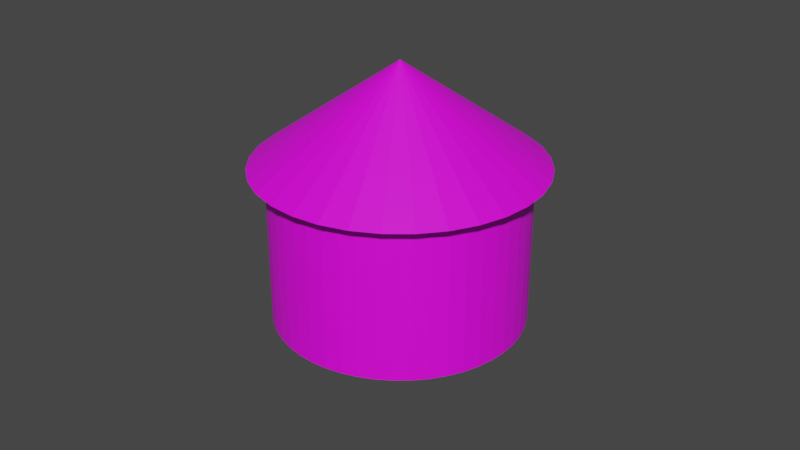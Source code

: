 # Source: Castle.blend  (saved by Blender 3.1.7; exported with 4.5.12 LTS)
import bpy
from mathutils import Matrix  # noqa: F401  (used for matrix-valued properties, if any)

bpy.ops.wm.read_factory_settings(use_empty=True)
scene = bpy.context.scene
scene.name = 'Scene'

# ---- collections
col_collection = bpy.data.collections.new('Collection'); scene.collection.children.link(col_collection)

# ---- images (referenced by path relative to the original .blend; pixels are not part of the script)
import os
ASSET_DIR = os.environ.get("B2B_ASSET_DIR", "")  # directory of the original .blend (textures are referenced by path, not embedded)
HERE = os.path.dirname(os.path.abspath(__file__))  # packed textures are extracted next to this script under _unpacked/

def load_image(name, relpath, width, height, colorspace="sRGB"):
    """Load a texture the original file referenced (path relative to the .blend, or extracted next to this script)."""
    p = next((c for c in (os.path.join(HERE, relpath), os.path.join(ASSET_DIR, relpath)) if relpath and os.path.exists(c)), "")
    if p:
        img = bpy.data.images.load(p, check_existing=True)
        img.name = name
    else:  # same state as the original file: an image datablock whose file is absent (Cycles renders it pink)
        img = bpy.data.images.new(name, width, height)
        img.source = "FILE"
        img.filepath = "//" + (relpath or name)
    img.colorspace_settings.name = colorspace
    return img
img_imphenziapalette01_256_gradient_png = load_image('ImphenziaPalette01-256-Gradient.png', 'ImphenziaPalette01-256-Gradient.png', 1024, 1024, 'sRGB')

# ---- materials (node trees are filled in below, after node groups)
mat_material_001 = bpy.data.materials.new('Material.001')
mat_material_001.use_transparent_shadow = False
mat_material_002 = bpy.data.materials.new('Material.002')
mat_material_002.use_transparent_shadow = False

# ---- material node trees
mat_material_001.use_nodes = True; mat_material_001.node_tree.nodes.clear()
_N = mat_material_001.node_tree.nodes; _L = mat_material_001.node_tree.links
n0 = _N.new('ShaderNodeBsdfPrincipled'); n0.name = 'Principled BSDF'; n0.location = (10, 300)
n0.distribution = 'GGX'
n0.subsurface_method = 'RANDOM_WALK_SKIN'
n0.inputs[3].default_value = 1.45
n0.inputs[27].default_value = (0.0, 0.0, 0.0, 1.0)
n0.inputs[28].default_value = 1.0
n1 = _N.new('ShaderNodeOutputMaterial'); n1.name = 'Material Output'; n1.location = (300, 300)
n2 = _N.new('ShaderNodeTexImage'); n2.name = 'Image Texture'; n2.location = (-296, 189)
n2.image = img_imphenziapalette01_256_gradient_png
_L.new(n0.outputs[0], n1.inputs[0])
_L.new(n2.outputs[0], n0.inputs[0])
n1.is_active_output = True
mat_material_002.use_nodes = True; mat_material_002.node_tree.nodes.clear()
_N = mat_material_002.node_tree.nodes; _L = mat_material_002.node_tree.links
n0 = _N.new('ShaderNodeBsdfPrincipled'); n0.name = 'Principled BSDF'; n0.location = (10, 300)
n0.distribution = 'GGX'
n0.subsurface_method = 'RANDOM_WALK_SKIN'
n0.inputs[3].default_value = 1.45
n0.inputs[27].default_value = (0.0, 0.0, 0.0, 1.0)
n0.inputs[28].default_value = 1.0
n1 = _N.new('ShaderNodeOutputMaterial'); n1.name = 'Material Output'; n1.location = (300, 300)
n2 = _N.new('ShaderNodeTexImage'); n2.name = 'Image Texture'; n2.location = (-307, 135)
n2.image = img_imphenziapalette01_256_gradient_png
_L.new(n0.outputs[0], n1.inputs[0])
_L.new(n2.outputs[0], n0.inputs[0])
n1.is_active_output = True

# ---- world
world_world = bpy.data.worlds.new('World'); scene.world = world_world
world_world.use_nodes = True; world_world.node_tree.nodes.clear()
_N = world_world.node_tree.nodes; _L = world_world.node_tree.links
n0 = _N.new('ShaderNodeOutputWorld'); n0.name = 'World Output'; n0.location = (300, 300)
n1 = _N.new('ShaderNodeBackground'); n1.name = 'Background'; n1.location = (10, 300)
n1.inputs[0].default_value = (0.05088, 0.05088, 0.05088, 1.0)
_L.new(n1.outputs[0], n0.inputs[0])
n0.is_active_output = True
world_world.color = (0.05088, 0.05088, 0.05088)
world_world.use_sun_shadow = False
world_world.sun_shadow_jitter_overblur = 0.0

# ---- meshes
me_cube_001 = bpy.data.meshes.new('Cube.001')
me_cube_001.from_pydata([(-0.25, -0.02323, -0.25), (-0.25, -0.02323, 0.25), (-0.25, 0.25, -0.25), (-0.25, 0.25, 0.25), (0.25, -0.02323, -0.25), (0.25, -0.02323, 0.25), (0.25, 0.25, -0.25), (0.25, 0.25, 0.25), (-0.25, -0.02323, 0.0), (-0.25, 0.25, 0.0), (0.25, 0.25, 0.0), (0.25, -0.02323, 0.0), (0.0, 0.25, -0.25), (0.0, 0.25, 0.25), (0.0, -0.02323, -0.25), (0.0, -0.02323, 0.25), (0.0, -0.02323, 0.0), (0.0, 0.25, 0.0), (-0.125, 0.25, -0.25), (-0.125, -0.02323, 0.25), (-0.125, -0.02323, 0.0), (-0.125, 0.25, 0.25), (-0.125, -0.02323, -0.25), (-0.125, 0.25, 0.0), (0.125, 0.25, 0.25), (0.125, -0.02323, -0.25), (0.125, 0.25, 0.0), (0.125, 0.25, -0.25), (0.125, -0.02323, 0.25), (0.125, -0.02323, 0.0), (-0.1875, 0.25, -0.25), (-0.1875, -0.02323, 0.25), (-0.1875, -0.02323, 0.0), (-0.1875, 0.25, 0.25), (-0.1875, -0.02323, -0.25), (-0.1875, 0.25, 0.0), (-0.0625, 0.25, 0.25), (-0.0625, -0.02323, -0.25), (-0.0625, 0.25, 0.0), (-0.0625, 0.25, -0.25), (-0.0625, -0.02323, 0.25), (-0.0625, -0.02323, 0.0), (0.0625, 0.25, -0.25), (0.0625, -0.02323, 0.25), (0.0625, -0.02323, 0.0), (0.0625, 0.25, 0.25), (0.0625, -0.02323, -0.25), (0.0625, 0.25, 0.0), (0.1875, 0.25, 0.25), (0.1875, -0.02323, -0.25), (0.1875, 0.25, 0.0), (0.1875, 0.25, -0.25), (0.1875, -0.02323, 0.25), (0.1875, -0.02323, 0.0)], [], [(8, 1, 3, 9), (50, 48, 7, 10), (10, 7, 5, 11), (32, 31, 1, 8), (51, 6, 4, 49), (33, 3, 1, 31), (34, 32, 8, 0), (6, 10, 11, 4), (51, 50, 10, 6), (0, 8, 9, 2), (39, 38, 17, 12), (46, 44, 16, 14), (45, 13, 15, 43), (39, 12, 14, 37), (44, 43, 15, 16), (38, 36, 13, 17), (35, 33, 21, 23), (30, 18, 22, 34), (30, 35, 23, 18), (37, 41, 20, 22), (36, 21, 19, 40), (41, 40, 19, 20), (53, 52, 28, 29), (48, 24, 28, 52), (49, 53, 29, 25), (42, 47, 26, 27), (42, 27, 25, 46), (47, 45, 24, 26), (2, 9, 35, 30), (2, 30, 34, 0), (9, 3, 33, 35), (22, 20, 32, 34), (21, 33, 31, 19), (20, 19, 31, 32), (16, 15, 40, 41), (13, 36, 40, 15), (14, 16, 41, 37), (23, 21, 36, 38), (18, 39, 37, 22), (18, 23, 38, 39), (17, 13, 45, 47), (12, 42, 46, 14), (12, 17, 47, 42), (29, 28, 43, 44), (24, 45, 43, 28), (25, 29, 44, 46), (4, 11, 53, 49), (7, 48, 52, 5), (11, 5, 52, 53), (27, 26, 50, 51), (27, 51, 49, 25), (26, 24, 48, 50)])
_uv = me_cube_001.uv_layers.new(name='UVMap')
_uv.uv.foreach_set('vector', [0.8145, 0.4395, 0.8145, 0.4395, 0.8145, 0.4395, 0.8145, 0.4395, 0.8145, 0.4395, 0.8145, 0.4395, 0.8145, 0.4395, 0.8145, 0.4395, 0.8145, 0.4395, 0.8145, 0.4395, 0.8145, 0.4395, 0.8145, 0.4395, 0.8145, 0.4395, 0.8145, 0.4395, 0.8145, 0.4395, 0.8145, 0.4395, 0.6934, 0.4395, 0.6934, 0.4395, 0.6934, 0.4395, 0.6934, 0.4395, 0.8145, 0.4395, 0.8145, 0.4395, 0.8145, 0.4395, 0.8145, 0.4395, 0.6934, 0.4395, 0.6934, 0.4395, 0.6934, 0.4395, 0.6934, 0.4395, 0.6934, 0.4395, 0.6934, 0.4395, 0.6934, 0.4395, 0.6934, 0.4395, 0.6934, 0.4395, 0.6934, 0.4395, 0.6934, 0.4395, 0.6934, 0.4395, 0.6934, 0.4395, 0.6934, 0.4395, 0.6934, 0.4395, 0.6934, 0.4395, 0.8145, 0.4395, 0.8145, 0.4395, 0.8145, 0.4395, 0.8145, 0.4395, 0.8145, 0.4395, 0.8145, 0.4395, 0.8145, 0.4395, 0.8145, 0.4395, 0.6934, 0.4395, 0.6934, 0.4395, 0.6934, 0.4395, 0.6934, 0.4395, 0.8145, 0.4395, 0.8145, 0.4395, 0.8145, 0.4395, 0.8145, 0.4395, 0.6934, 0.4395, 0.6934, 0.4395, 0.6934, 0.4395, 0.6934, 0.4395, 0.6934, 0.4395, 0.6934, 0.4395, 0.6934, 0.4395, 0.6934, 0.4395, 0.8145, 0.4395, 0.8145, 0.4395, 0.8145, 0.4395, 0.8145, 0.4395, 0.6934, 0.4395, 0.6934, 0.4395, 0.6934, 0.4395, 0.6934, 0.4395, 0.6934, 0.4395, 0.6934, 0.4395, 0.6934, 0.4395, 0.6934, 0.4395, 0.8145, 0.4395, 0.8145, 0.4395, 0.8145, 0.4395, 0.8145, 0.4395, 0.6934, 0.4395, 0.6934, 0.4395, 0.6934, 0.4395, 0.6934, 0.4395, 0.6934, 0.4395, 0.6934, 0.4395, 0.6934, 0.4395, 0.6934, 0.4395, 0.8145, 0.4395, 0.8145, 0.4395, 0.8145, 0.4395, 0.8145, 0.4395, 0.8145, 0.4395, 0.8145, 0.4395, 0.8145, 0.4395, 0.8145, 0.4395, 0.6934, 0.4395, 0.6934, 0.4395, 0.6934, 0.4395, 0.6934, 0.4395, 0.8145, 0.4395, 0.8145, 0.4395, 0.8145, 0.4395, 0.8145, 0.4395, 0.8145, 0.4395, 0.8145, 0.4395, 0.8145, 0.4395, 0.8145, 0.4395, 0.6934, 0.4395, 0.6934, 0.4395, 0.6934, 0.4395, 0.6934, 0.4395, 0.6934, 0.4395, 0.6934, 0.4395, 0.6934, 0.4395, 0.6934, 0.4395, 0.6934, 0.4395, 0.6934, 0.4395, 0.6934, 0.4395, 0.6934, 0.4395, 0.8145, 0.4395, 0.8145, 0.4395, 0.8145, 0.4395, 0.8145, 0.4395, 0.6934, 0.4395, 0.6934, 0.4395, 0.6934, 0.4395, 0.6934, 0.4395, 0.8145, 0.4395, 0.8145, 0.4395, 0.8145, 0.4395, 0.8145, 0.4395, 0.8145, 0.4395, 0.8145, 0.4395, 0.8145, 0.4395, 0.8145, 0.4395, 0.6934, 0.4395, 0.6934, 0.4395, 0.6934, 0.4395, 0.6934, 0.4395, 0.6934, 0.4395, 0.6934, 0.4395, 0.6934, 0.4395, 0.6934, 0.4395, 0.8145, 0.4395, 0.8145, 0.4395, 0.8145, 0.4395, 0.8145, 0.4395, 0.6934, 0.4395, 0.6934, 0.4395, 0.6934, 0.4395, 0.6934, 0.4395, 0.8145, 0.4395, 0.8145, 0.4395, 0.8145, 0.4395, 0.8145, 0.4395, 0.8145, 0.4395, 0.8145, 0.4395, 0.8145, 0.4395, 0.8145, 0.4395, 0.6934, 0.4395, 0.6934, 0.4395, 0.6934, 0.4395, 0.6934, 0.4395, 0.8145, 0.4395, 0.8145, 0.4395, 0.8145, 0.4395, 0.8145, 0.4395, 0.8145, 0.4395, 0.8145, 0.4395, 0.8145, 0.4395, 0.8145, 0.4395, 0.6934, 0.4395, 0.6934, 0.4395, 0.6934, 0.4395, 0.6934, 0.4395, 0.6934, 0.4395, 0.6934, 0.4395, 0.6934, 0.4395, 0.6934, 0.4395, 0.8145, 0.4395, 0.8145, 0.4395, 0.8145, 0.4395, 0.8145, 0.4395, 0.6934, 0.4395, 0.6934, 0.4395, 0.6934, 0.4395, 0.6934, 0.4395, 0.8145, 0.4395, 0.8145, 0.4395, 0.8145, 0.4395, 0.8145, 0.4395, 0.8145, 0.4395, 0.8145, 0.4395, 0.8145, 0.4395, 0.8145, 0.4395, 0.6934, 0.4395, 0.6934, 0.4395, 0.6934, 0.4395, 0.6934, 0.4395, 0.6934, 0.4395, 0.6934, 0.4395, 0.6934, 0.4395, 0.6934, 0.4395, 0.8145, 0.4395, 0.8145, 0.4395, 0.8145, 0.4395, 0.8145, 0.4395])
me_cube_001.materials.append(mat_material_001)
me_cube_001.use_remesh_fix_poles = True
me_cube_001.use_remesh_preserve_attributes = False
me_cube_001.update()
me_cone = bpy.data.meshes.new('Cone')
me_cone.from_pydata([(-6.013e-09, 1.408, -1.003), (0.2747, 1.381, -1.003), (0.5388, 1.301, -1.003), (0.7822, 1.171, -1.003), (0.9956, 0.9956, -1.003), (1.171, 0.7822, -1.003), (1.301, 0.5388, -1.003), (1.381, 0.2747, -1.003), (1.408, -5.666e-08, -1.003), (1.381, -0.2747, -1.003), (1.301, -0.5388, -1.003), (1.171, -0.7822, -1.003), (0.9956, -0.9956, -1.003), (0.7822, -1.171, -1.003), (0.5388, -1.301, -1.003), (0.2747, -1.381, -1.003), (-1.291e-07, -1.408, -1.003), (-0.2747, -1.381, -1.003), (-0.5388, -1.301, -1.003), (-0.7822, -1.171, -1.003), (-0.9956, -0.9956, -1.003), (-1.171, -0.7822, -1.003), (-1.301, -0.5388, -1.003), (-1.381, -0.2747, -1.003), (-1.408, 2.168e-08, -1.003), (-1.381, 0.2747, -1.003), (-1.301, 0.5388, -1.003), (-1.171, 0.7822, -1.003), (-0.9956, 0.9956, -1.003), (-0.7822, 1.171, -1.003), (-0.5388, 1.301, -1.003), (-0.2747, 1.381, -1.003), (0.0, 3.553e-15, 1.107)], [], [(0, 32, 1), (1, 32, 2), (2, 32, 3), (3, 32, 4), (4, 32, 5), (5, 32, 6), (6, 32, 7), (7, 32, 8), (8, 32, 9), (9, 32, 10), (10, 32, 11), (11, 32, 12), (12, 32, 13), (13, 32, 14), (14, 32, 15), (15, 32, 16), (16, 32, 17), (17, 32, 18), (18, 32, 19), (19, 32, 20), (20, 32, 21), (21, 32, 22), (22, 32, 23), (23, 32, 24), (24, 32, 25), (25, 32, 26), (26, 32, 27), (27, 32, 28), (28, 32, 29), (29, 32, 30), (0, 1, 2, 3, 4, 5, 6, 7, 8, 9, 10, 11, 12, 13, 14, 15, 16, 17, 18, 19, 20, 21, 22, 23, 24, 25, 26, 27, 28, 29, 30, 31), (30, 32, 31), (31, 32, 0)])
_uv = me_cone.uv_layers.new(name='UVMap')
_uv.uv.foreach_set('vector', [0.6914, 0.4395, 0.6914, 0.4395, 0.6914, 0.4395, 0.6914, 0.4395, 0.6914, 0.4395, 0.6914, 0.4395, 0.6914, 0.4395, 0.6914, 0.4395, 0.6914, 0.4395, 0.6914, 0.4395, 0.6914, 0.4395, 0.6914, 0.4395, 0.6914, 0.4395, 0.6914, 0.4395, 0.6914, 0.4395, 0.6914, 0.4395, 0.6914, 0.4395, 0.6914, 0.4395, 0.6914, 0.4395, 0.6914, 0.4395, 0.6914, 0.4395, 0.6914, 0.4395, 0.6914, 0.4395, 0.6914, 0.4395, 0.6914, 0.4395, 0.6914, 0.4395, 0.6914, 0.4395, 0.6914, 0.4395, 0.6914, 0.4395, 0.6914, 0.4395, 0.6914, 0.4395, 0.6914, 0.4395, 0.6914, 0.4395, 0.6914, 0.4395, 0.6914, 0.4395, 0.6914, 0.4395, 0.6914, 0.4395, 0.6914, 0.4395, 0.6914, 0.4395, 0.6914, 0.4395, 0.6914, 0.4395, 0.6914, 0.4395, 0.6914, 0.4395, 0.6914, 0.4395, 0.6914, 0.4395, 0.6914, 0.4395, 0.6914, 0.4395, 0.6914, 0.4395, 0.6914, 0.4395, 0.6914, 0.4395, 0.6914, 0.4395, 0.6914, 0.4395, 0.6914, 0.4395, 0.6914, 0.4395, 0.6914, 0.4395, 0.6914, 0.4395, 0.6914, 0.4395, 0.6914, 0.4395, 0.6914, 0.4395, 0.6914, 0.4395, 0.6914, 0.4395, 0.6914, 0.4395, 0.6914, 0.4395, 0.6914, 0.4395, 0.6914, 0.4395, 0.6914, 0.4395, 0.6914, 0.4395, 0.6914, 0.4395, 0.6914, 0.4395, 0.6914, 0.4395, 0.6914, 0.4395, 0.6914, 0.4395, 0.6914, 0.4395, 0.6914, 0.4395, 0.6914, 0.4395, 0.6914, 0.4395, 0.6914, 0.4395, 0.6914, 0.4395, 0.6914, 0.4395, 0.6914, 0.4395, 0.6914, 0.4395, 0.6914, 0.4395, 0.6914, 0.4395, 0.6914, 0.4395, 0.6914, 0.4395, 0.6914, 0.4395, 0.6914, 0.4395, 0.6914, 0.4395, 0.6914, 0.4395, 0.6914, 0.4395, 0.6914, 0.4395, 0.6914, 0.4395, 0.6914, 0.4395, 0.6914, 0.4395, 0.6914, 0.4395, 0.6914, 0.4395, 0.6914, 0.4395, 0.6914, 0.4395, 0.6914, 0.4395, 0.6914, 0.4395, 0.6914, 0.4395, 0.6914, 0.4395, 0.6914, 0.4395, 0.6914, 0.4395, 0.6914, 0.4395, 0.6914, 0.4395, 0.6914, 0.4395, 0.6914, 0.4395, 0.6914, 0.4395, 0.6914, 0.4395, 0.6914, 0.4395, 0.6914, 0.4395, 0.6914, 0.4395, 0.6914, 0.4395, 0.6914, 0.4395, 0.6914, 0.4395, 0.6914, 0.4395, 0.6914, 0.4395, 0.6914, 0.4395, 0.6914, 0.4395, 0.6914, 0.4395, 0.6914, 0.4395, 0.6914, 0.4395, 0.6914, 0.4395, 0.6914, 0.4395, 0.6914, 0.4395, 0.6914, 0.4395, 0.6914, 0.4395])
me_cone.materials.append(mat_material_002)
me_cone.use_remesh_fix_poles = True
me_cone.use_remesh_preserve_attributes = False
me_cone.update()

# ---- curves / text
cu_beziercircle = bpy.data.curves.new('BezierCircle', 'CURVE')
cu_beziercircle.dimensions = '3D'
_sp = cu_beziercircle.splines.new('BEZIER'); _sp.bezier_points.add(3)
_sp.bezier_points.foreach_set('co', [-1.0, 0.0, 0.0, 0.0, 1.0, 0.0, 1.0, 0.0, 0.0, 0.0, -1.0, 0.0])
_sp.bezier_points.foreach_set('handle_left', [-1.0, -0.5521, 0.0, -0.5521, 1.0, 0.0, 1.0, 0.5521, 0.0, 0.5521, -1.0, 0.0])
_sp.bezier_points.foreach_set('handle_right', [-1.0, 0.5521, 0.0, 0.5521, 1.0, 0.0, 1.0, -0.5521, 0.0, -0.5521, -1.0, 0.0])
for _p, _l, _r in zip(_sp.bezier_points, ['AUTO', 'AUTO', 'AUTO', 'AUTO'], ['AUTO', 'AUTO', 'AUTO', 'AUTO']): _p.handle_left_type = _l; _p.handle_right_type = _r
_sp.order_u = 0
_sp.order_v = 0
_sp.use_cyclic_u = True
cu_beziercircle.use_path = True
cu_beziercircle.fill_mode = 'FULL'

# ---- objects
ob_cube = bpy.data.objects.new('Cube', me_cube_001)
ob_beziercircle = bpy.data.objects.new('BezierCircle', cu_beziercircle)
ob_cone = bpy.data.objects.new('Cone', me_cone)

# ---- transforms, parenting, visibility, modifiers, constraints
ob_cube.location = (0.0, 0.0, 0.0)
ob_cube.scale = (2.096, 1.048, 1.048)
_m = ob_cube.modifiers.new('Array', 'ARRAY')
_m.count = 3
_m.relative_offset_displace = (0.0, 0.0, 1.0)
_m = ob_cube.modifiers.new('Array.001', 'ARRAY')
_m.count = 6
_m.constant_offset_displace = (1.62, 0.0, 0.0)
_m = ob_cube.modifiers.new('Curve', 'CURVE')
_m.object = ob_beziercircle
ob_beziercircle.location = (0.0, 0.0, 0.0)
ob_cone.location = (0.0, 0.0, 1.782)
ob_cone.scale = (1.016, 1.016, 0.4787)

# ---- collection membership
col_collection.objects.link(ob_cube)
col_collection.objects.link(ob_beziercircle)
col_collection.objects.link(ob_cone)

# ---- scene / render settings (as saved in the file)
scene.frame_start = 1; scene.frame_end = 250; scene.frame_set(1)
scene.render.engine = 'BLENDER_EEVEE_NEXT'
scene.cycles.sampling_pattern = 'TABULATED_SOBOL'
scene.cycles.use_light_tree = False
scene.view_settings.view_transform = 'Filmic'
bpy.context.view_layer.update()

# ---- added for rendering (the .blend has no active camera and no usable light): camera, sun
cam_auto = bpy.data.cameras.new('AutoCamera')
cam_auto.lens = 50.0
cam_auto.sensor_width = 36.0
cam_auto.clip_end = 1000.0
ob_auto_camera = bpy.data.objects.new('AutoCamera', cam_auto)
scene.collection.objects.link(ob_auto_camera)
ob_auto_camera.location = (6.06515, -7.27818, 5.50835)
ob_auto_camera.rotation_euler = (1.09748, -7.21219e-08, 0.694738)
scene.camera = ob_auto_camera
light_auto_sun = bpy.data.lights.new('AutoSun', 'SUN')
light_auto_sun.energy = 3.0
light_auto_sun.angle = 0.0523599
ob_auto_sun = bpy.data.objects.new('AutoSun', light_auto_sun)
scene.collection.objects.link(ob_auto_sun)
ob_auto_sun.rotation_euler = (0.872665, 0.174533, 0.523599)
bpy.context.view_layer.update()
